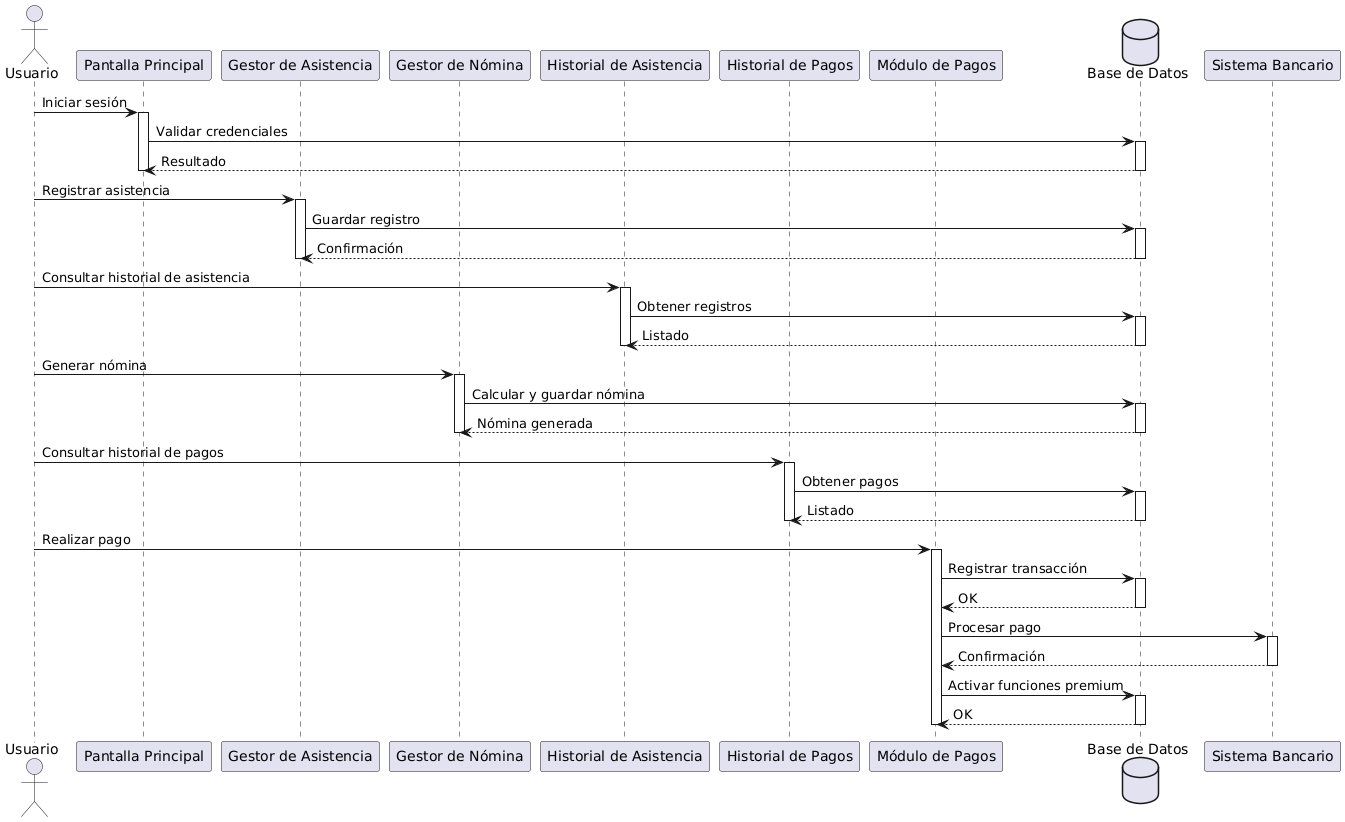

The diagram above was rendered by PlantUML. Its source (embedded in the PNG):
@startuml
actor Usuario as U

participant "Pantalla Principal" as PP
participant "Gestor de Asistencia" as GA
participant "Gestor de Nómina" as GN
participant "Historial de Asistencia" as HA
participant "Historial de Pagos" as HP
participant "Módulo de Pagos" as MP
database "Base de Datos" as DB

U -> PP : Iniciar sesión
activate PP
PP -> DB : Validar credenciales
activate DB
DB --> PP : Resultado
deactivate DB
deactivate PP

U -> GA : Registrar asistencia
activate GA
GA -> DB : Guardar registro
activate DB
DB --> GA : Confirmación
deactivate DB
deactivate GA

U -> HA : Consultar historial de asistencia
activate HA
HA -> DB : Obtener registros
activate DB
DB --> HA : Listado
deactivate DB
deactivate HA

U -> GN : Generar nómina
activate GN
GN -> DB : Calcular y guardar nómina
activate DB
DB --> GN : Nómina generada
deactivate DB
deactivate GN

U -> HP : Consultar historial de pagos
activate HP
HP -> DB : Obtener pagos
activate DB
DB --> HP : Listado
deactivate DB
deactivate HP

U -> MP : Realizar pago
activate MP
MP -> DB : Registrar transacción
activate DB
DB --> MP : OK
deactivate DB
MP -> "Sistema Bancario" : Procesar pago
activate "Sistema Bancario"
"Sistema Bancario" --> MP : Confirmación
deactivate "Sistema Bancario"
MP -> DB : Activar funciones premium
activate DB
DB --> MP : OK
deactivate DB
deactivate MP
@enduml